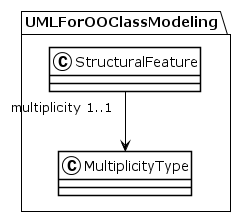

The diagram above was rendered by PlantUML. Its source (embedded in the PNG):
@startuml
!theme plain
package UMLForOOClassModeling {
class StructuralFeature {
}
StructuralFeature "multiplicity 1..1" --> MultiplicityType
class MultiplicityType {
}
}
@enduml